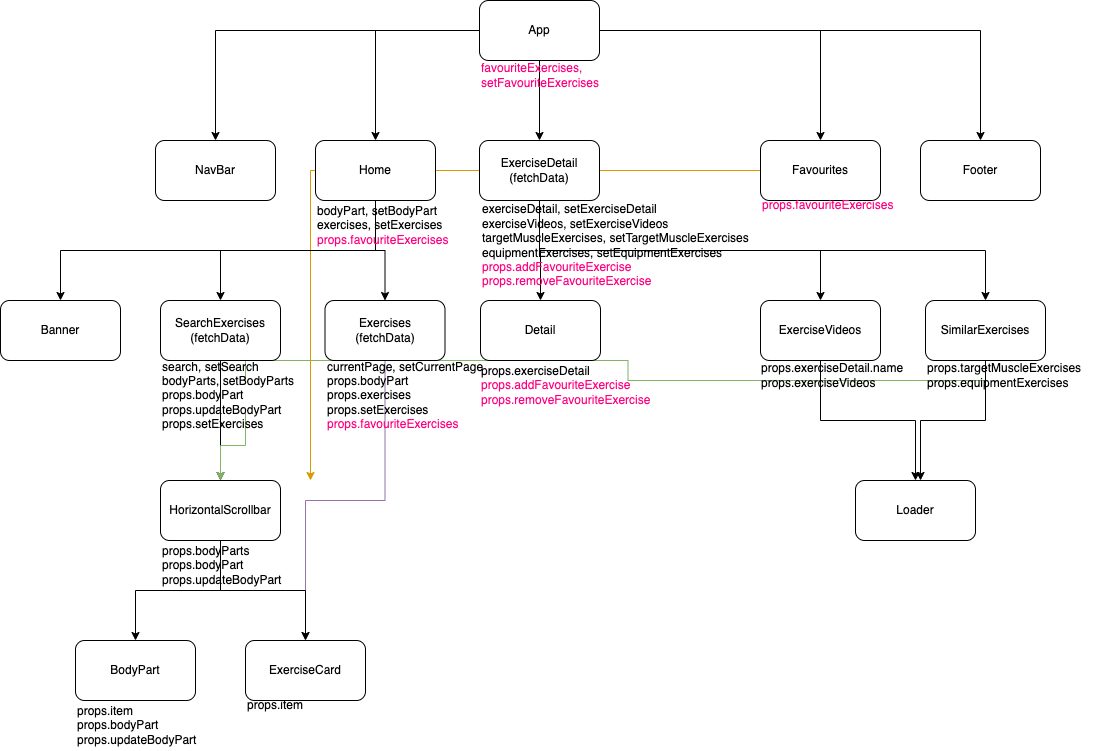

The diagram above was exported from draw.io. Its source (the exported page's mxGraphModel, read from the mxfile embedded in the PNG):
<mxGraphModel dx="1216" dy="783" grid="1" gridSize="10" guides="1" tooltips="1" connect="1" arrows="1" fold="1" page="1" pageScale="1" pageWidth="1169" pageHeight="827" math="0" shadow="0">
  <root>
    <mxCell id="0" />
    <mxCell id="1" parent="0" />
    <mxCell id="-WaggOypLGPDgO_PGreA-44" value="" style="edgeStyle=orthogonalEdgeStyle;rounded=0;orthogonalLoop=1;jettySize=auto;html=1;exitX=0.5;exitY=1;exitDx=0;exitDy=0;entryX=0.5;entryY=0;entryDx=0;entryDy=0;fillColor=#d5e8d4;strokeColor=#82b366;endArrow=none;" edge="1" parent="1" source="-WaggOypLGPDgO_PGreA-28" target="-WaggOypLGPDgO_PGreA-43">
      <mxGeometry relative="1" as="geometry">
        <mxPoint x="1035" y="380" as="sourcePoint" />
        <mxPoint x="270" y="430" as="targetPoint" />
      </mxGeometry>
    </mxCell>
    <mxCell id="-WaggOypLGPDgO_PGreA-38" style="edgeStyle=orthogonalEdgeStyle;rounded=0;orthogonalLoop=1;jettySize=auto;html=1;exitX=0;exitY=0.5;exitDx=0;exitDy=0;fillColor=#ffe6cc;strokeColor=#d79b00;" edge="1" parent="1" source="-WaggOypLGPDgO_PGreA-6">
      <mxGeometry relative="1" as="geometry">
        <mxPoint x="360" y="500" as="targetPoint" />
      </mxGeometry>
    </mxCell>
    <mxCell id="-WaggOypLGPDgO_PGreA-9" style="edgeStyle=orthogonalEdgeStyle;rounded=0;orthogonalLoop=1;jettySize=auto;html=1;exitX=0;exitY=0.5;exitDx=0;exitDy=0;" edge="1" parent="1" source="-WaggOypLGPDgO_PGreA-1" target="-WaggOypLGPDgO_PGreA-4">
      <mxGeometry relative="1" as="geometry" />
    </mxCell>
    <mxCell id="-WaggOypLGPDgO_PGreA-10" style="edgeStyle=orthogonalEdgeStyle;rounded=0;orthogonalLoop=1;jettySize=auto;html=1;exitX=0.5;exitY=1;exitDx=0;exitDy=0;entryX=0.5;entryY=0;entryDx=0;entryDy=0;" edge="1" parent="1" source="-WaggOypLGPDgO_PGreA-1" target="-WaggOypLGPDgO_PGreA-5">
      <mxGeometry relative="1" as="geometry" />
    </mxCell>
    <mxCell id="-WaggOypLGPDgO_PGreA-11" style="edgeStyle=orthogonalEdgeStyle;rounded=0;orthogonalLoop=1;jettySize=auto;html=1;exitX=1;exitY=0.5;exitDx=0;exitDy=0;" edge="1" parent="1" source="-WaggOypLGPDgO_PGreA-1" target="-WaggOypLGPDgO_PGreA-6">
      <mxGeometry relative="1" as="geometry" />
    </mxCell>
    <mxCell id="-WaggOypLGPDgO_PGreA-12" style="edgeStyle=orthogonalEdgeStyle;rounded=0;orthogonalLoop=1;jettySize=auto;html=1;exitX=1;exitY=0.5;exitDx=0;exitDy=0;" edge="1" parent="1" source="-WaggOypLGPDgO_PGreA-1" target="-WaggOypLGPDgO_PGreA-7">
      <mxGeometry relative="1" as="geometry" />
    </mxCell>
    <mxCell id="-WaggOypLGPDgO_PGreA-1" value="App" style="rounded=1;whiteSpace=wrap;html=1;" vertex="1" parent="1">
      <mxGeometry x="529" y="20" width="120" height="60" as="geometry" />
    </mxCell>
    <mxCell id="-WaggOypLGPDgO_PGreA-2" value="NavBar" style="rounded=1;whiteSpace=wrap;html=1;" vertex="1" parent="1">
      <mxGeometry x="205" y="160" width="120" height="60" as="geometry" />
    </mxCell>
    <mxCell id="-WaggOypLGPDgO_PGreA-3" value="" style="endArrow=classic;html=1;rounded=0;entryX=0.5;entryY=0;entryDx=0;entryDy=0;edgeStyle=orthogonalEdgeStyle;" edge="1" parent="1" target="-WaggOypLGPDgO_PGreA-2">
      <mxGeometry width="50" height="50" relative="1" as="geometry">
        <mxPoint x="525" y="50" as="sourcePoint" />
        <mxPoint x="505" y="370" as="targetPoint" />
      </mxGeometry>
    </mxCell>
    <mxCell id="-WaggOypLGPDgO_PGreA-16" style="edgeStyle=orthogonalEdgeStyle;rounded=0;orthogonalLoop=1;jettySize=auto;html=1;exitX=0.5;exitY=1;exitDx=0;exitDy=0;entryX=0.5;entryY=0;entryDx=0;entryDy=0;" edge="1" parent="1" source="-WaggOypLGPDgO_PGreA-4" target="-WaggOypLGPDgO_PGreA-13">
      <mxGeometry relative="1" as="geometry" />
    </mxCell>
    <mxCell id="-WaggOypLGPDgO_PGreA-17" style="edgeStyle=orthogonalEdgeStyle;rounded=0;orthogonalLoop=1;jettySize=auto;html=1;exitX=0.5;exitY=1;exitDx=0;exitDy=0;entryX=0.5;entryY=0;entryDx=0;entryDy=0;" edge="1" parent="1" source="-WaggOypLGPDgO_PGreA-4" target="-WaggOypLGPDgO_PGreA-14">
      <mxGeometry relative="1" as="geometry" />
    </mxCell>
    <mxCell id="-WaggOypLGPDgO_PGreA-18" style="edgeStyle=orthogonalEdgeStyle;rounded=0;orthogonalLoop=1;jettySize=auto;html=1;exitX=0.5;exitY=1;exitDx=0;exitDy=0;entryX=0.5;entryY=0;entryDx=0;entryDy=0;" edge="1" parent="1" source="-WaggOypLGPDgO_PGreA-4" target="-WaggOypLGPDgO_PGreA-15">
      <mxGeometry relative="1" as="geometry" />
    </mxCell>
    <mxCell id="-WaggOypLGPDgO_PGreA-4" value="Home" style="rounded=1;whiteSpace=wrap;html=1;" vertex="1" parent="1">
      <mxGeometry x="365" y="160" width="120" height="60" as="geometry" />
    </mxCell>
    <mxCell id="-WaggOypLGPDgO_PGreA-30" style="edgeStyle=orthogonalEdgeStyle;rounded=0;orthogonalLoop=1;jettySize=auto;html=1;exitX=0.5;exitY=1;exitDx=0;exitDy=0;entryX=0.5;entryY=0;entryDx=0;entryDy=0;" edge="1" parent="1" source="-WaggOypLGPDgO_PGreA-5" target="-WaggOypLGPDgO_PGreA-26">
      <mxGeometry relative="1" as="geometry" />
    </mxCell>
    <mxCell id="-WaggOypLGPDgO_PGreA-31" style="edgeStyle=orthogonalEdgeStyle;rounded=0;orthogonalLoop=1;jettySize=auto;html=1;exitX=0.5;exitY=1;exitDx=0;exitDy=0;entryX=0.5;entryY=0;entryDx=0;entryDy=0;" edge="1" parent="1" source="-WaggOypLGPDgO_PGreA-5" target="-WaggOypLGPDgO_PGreA-27">
      <mxGeometry relative="1" as="geometry" />
    </mxCell>
    <mxCell id="-WaggOypLGPDgO_PGreA-32" style="edgeStyle=orthogonalEdgeStyle;rounded=0;orthogonalLoop=1;jettySize=auto;html=1;exitX=0.5;exitY=1;exitDx=0;exitDy=0;entryX=0.5;entryY=0;entryDx=0;entryDy=0;" edge="1" parent="1" source="-WaggOypLGPDgO_PGreA-5" target="-WaggOypLGPDgO_PGreA-28">
      <mxGeometry relative="1" as="geometry" />
    </mxCell>
    <mxCell id="-WaggOypLGPDgO_PGreA-5" value="ExerciseDetail&lt;br&gt;(fetchData)" style="rounded=1;whiteSpace=wrap;html=1;" vertex="1" parent="1">
      <mxGeometry x="529" y="160" width="120" height="60" as="geometry" />
    </mxCell>
    <mxCell id="-WaggOypLGPDgO_PGreA-6" value="Favourites" style="rounded=1;whiteSpace=wrap;html=1;" vertex="1" parent="1">
      <mxGeometry x="810" y="160" width="120" height="60" as="geometry" />
    </mxCell>
    <mxCell id="-WaggOypLGPDgO_PGreA-7" value="Footer" style="rounded=1;whiteSpace=wrap;html=1;" vertex="1" parent="1">
      <mxGeometry x="970" y="160" width="120" height="60" as="geometry" />
    </mxCell>
    <mxCell id="-WaggOypLGPDgO_PGreA-13" value="Banner" style="rounded=1;whiteSpace=wrap;html=1;" vertex="1" parent="1">
      <mxGeometry x="50" y="320" width="120" height="60" as="geometry" />
    </mxCell>
    <mxCell id="-WaggOypLGPDgO_PGreA-20" style="edgeStyle=orthogonalEdgeStyle;rounded=0;orthogonalLoop=1;jettySize=auto;html=1;exitX=0.5;exitY=1;exitDx=0;exitDy=0;entryX=0.5;entryY=0;entryDx=0;entryDy=0;" edge="1" parent="1" source="-WaggOypLGPDgO_PGreA-14" target="-WaggOypLGPDgO_PGreA-19">
      <mxGeometry relative="1" as="geometry" />
    </mxCell>
    <mxCell id="-WaggOypLGPDgO_PGreA-14" value="SearchExercises&lt;br&gt;(fetchData)" style="rounded=1;whiteSpace=wrap;html=1;" vertex="1" parent="1">
      <mxGeometry x="210" y="320" width="120" height="60" as="geometry" />
    </mxCell>
    <mxCell id="-WaggOypLGPDgO_PGreA-33" style="edgeStyle=orthogonalEdgeStyle;rounded=0;orthogonalLoop=1;jettySize=auto;html=1;exitX=0.5;exitY=1;exitDx=0;exitDy=0;entryX=0.5;entryY=0;entryDx=0;entryDy=0;fillColor=#e1d5e7;strokeColor=#9673a6;" edge="1" parent="1" source="-WaggOypLGPDgO_PGreA-15" target="-WaggOypLGPDgO_PGreA-22">
      <mxGeometry relative="1" as="geometry" />
    </mxCell>
    <mxCell id="-WaggOypLGPDgO_PGreA-15" value="Exercises&lt;br&gt;(fetchData)" style="rounded=1;whiteSpace=wrap;html=1;" vertex="1" parent="1">
      <mxGeometry x="374.5" y="320" width="120" height="60" as="geometry" />
    </mxCell>
    <mxCell id="-WaggOypLGPDgO_PGreA-24" style="edgeStyle=orthogonalEdgeStyle;rounded=0;orthogonalLoop=1;jettySize=auto;html=1;exitX=0.5;exitY=1;exitDx=0;exitDy=0;entryX=0.5;entryY=0;entryDx=0;entryDy=0;" edge="1" parent="1" source="-WaggOypLGPDgO_PGreA-19" target="-WaggOypLGPDgO_PGreA-21">
      <mxGeometry relative="1" as="geometry" />
    </mxCell>
    <mxCell id="-WaggOypLGPDgO_PGreA-25" style="edgeStyle=orthogonalEdgeStyle;rounded=0;orthogonalLoop=1;jettySize=auto;html=1;exitX=0.5;exitY=1;exitDx=0;exitDy=0;entryX=0.5;entryY=0;entryDx=0;entryDy=0;" edge="1" parent="1" source="-WaggOypLGPDgO_PGreA-19" target="-WaggOypLGPDgO_PGreA-22">
      <mxGeometry relative="1" as="geometry" />
    </mxCell>
    <mxCell id="-WaggOypLGPDgO_PGreA-19" value="HorizontalScrollbar" style="rounded=1;whiteSpace=wrap;html=1;" vertex="1" parent="1">
      <mxGeometry x="210" y="500" width="120" height="60" as="geometry" />
    </mxCell>
    <mxCell id="-WaggOypLGPDgO_PGreA-21" value="BodyPart" style="rounded=1;whiteSpace=wrap;html=1;" vertex="1" parent="1">
      <mxGeometry x="125" y="660" width="120" height="60" as="geometry" />
    </mxCell>
    <mxCell id="-WaggOypLGPDgO_PGreA-22" value="ExerciseCard" style="rounded=1;whiteSpace=wrap;html=1;" vertex="1" parent="1">
      <mxGeometry x="295" y="660" width="120" height="60" as="geometry" />
    </mxCell>
    <mxCell id="-WaggOypLGPDgO_PGreA-26" value="Detail" style="rounded=1;whiteSpace=wrap;html=1;" vertex="1" parent="1">
      <mxGeometry x="530" y="320" width="120" height="60" as="geometry" />
    </mxCell>
    <mxCell id="-WaggOypLGPDgO_PGreA-34" style="edgeStyle=orthogonalEdgeStyle;rounded=0;orthogonalLoop=1;jettySize=auto;html=1;exitX=0.5;exitY=1;exitDx=0;exitDy=0;entryX=0.5;entryY=0;entryDx=0;entryDy=0;" edge="1" parent="1" source="-WaggOypLGPDgO_PGreA-27" target="-WaggOypLGPDgO_PGreA-29">
      <mxGeometry relative="1" as="geometry" />
    </mxCell>
    <mxCell id="-WaggOypLGPDgO_PGreA-27" value="ExerciseVideos" style="rounded=1;whiteSpace=wrap;html=1;" vertex="1" parent="1">
      <mxGeometry x="810" y="320" width="120" height="60" as="geometry" />
    </mxCell>
    <mxCell id="-WaggOypLGPDgO_PGreA-36" style="edgeStyle=orthogonalEdgeStyle;rounded=0;orthogonalLoop=1;jettySize=auto;html=1;exitX=0.5;exitY=1;exitDx=0;exitDy=0;entryX=0.5;entryY=0;entryDx=0;entryDy=0;fillColor=#d5e8d4;strokeColor=#82b366;startArrow=none;" edge="1" parent="1" source="-WaggOypLGPDgO_PGreA-43" target="-WaggOypLGPDgO_PGreA-19">
      <mxGeometry relative="1" as="geometry" />
    </mxCell>
    <mxCell id="-WaggOypLGPDgO_PGreA-57" style="edgeStyle=orthogonalEdgeStyle;rounded=0;orthogonalLoop=1;jettySize=auto;html=1;exitX=0.5;exitY=1;exitDx=0;exitDy=0;" edge="1" parent="1" source="-WaggOypLGPDgO_PGreA-28">
      <mxGeometry relative="1" as="geometry">
        <mxPoint x="970" y="500" as="targetPoint" />
      </mxGeometry>
    </mxCell>
    <mxCell id="-WaggOypLGPDgO_PGreA-28" value="SimilarExercises" style="rounded=1;whiteSpace=wrap;html=1;" vertex="1" parent="1">
      <mxGeometry x="975" y="320" width="120" height="60" as="geometry" />
    </mxCell>
    <mxCell id="-WaggOypLGPDgO_PGreA-29" value="Loader" style="rounded=1;whiteSpace=wrap;html=1;" vertex="1" parent="1">
      <mxGeometry x="905" y="500" width="120" height="60" as="geometry" />
    </mxCell>
    <mxCell id="-WaggOypLGPDgO_PGreA-39" value="&lt;font color=&quot;#ff0080&quot;&gt;favouriteExercises, setFavouriteExercises&lt;/font&gt;" style="text;html=1;strokeColor=none;fillColor=none;align=left;verticalAlign=middle;whiteSpace=wrap;rounded=0;" vertex="1" parent="1">
      <mxGeometry x="529" y="80" width="60" height="30" as="geometry" />
    </mxCell>
    <mxCell id="-WaggOypLGPDgO_PGreA-40" value="bodyPart, setBodyPart&lt;br&gt;exercises, setExercises&lt;br&gt;&lt;font color=&quot;#ff0080&quot;&gt;props.favouriteExercises&lt;/font&gt;" style="text;html=1;strokeColor=none;fillColor=none;align=left;verticalAlign=middle;whiteSpace=wrap;rounded=0;" vertex="1" parent="1">
      <mxGeometry x="365" y="230" width="150" height="30" as="geometry" />
    </mxCell>
    <mxCell id="-WaggOypLGPDgO_PGreA-41" value="exerciseDetail, setExerciseDetail&lt;br&gt;exerciseVideos, setExerciseVideos&lt;br&gt;targetMuscleExercises, setTargetMuscleExercises&lt;br&gt;equipmentExercises, setEquipmentExercises&lt;br&gt;&lt;font color=&quot;#ff0080&quot;&gt;props.addFavouriteExercise&lt;br&gt;props.removeFavouriteExercise&lt;/font&gt;" style="text;html=1;strokeColor=none;fillColor=none;align=left;verticalAlign=middle;whiteSpace=wrap;rounded=0;" vertex="1" parent="1">
      <mxGeometry x="530" y="220" width="280" height="90" as="geometry" />
    </mxCell>
    <mxCell id="-WaggOypLGPDgO_PGreA-43" value="search, setSearch&lt;br&gt;bodyParts, setBodyParts&lt;br&gt;props.bodyPart&lt;br&gt;props.updateBodyPart&lt;br&gt;props.setExercises" style="text;html=1;strokeColor=none;fillColor=none;align=left;verticalAlign=middle;whiteSpace=wrap;rounded=0;" vertex="1" parent="1">
      <mxGeometry x="210" y="400" width="170" height="30" as="geometry" />
    </mxCell>
    <mxCell id="-WaggOypLGPDgO_PGreA-45" value="currentPage, setCurrentPage&lt;br&gt;props.bodyPart&lt;br&gt;props.exercises&lt;br&gt;props.setExercises&lt;br&gt;&lt;font color=&quot;#ff0080&quot;&gt;props.favouriteExercises&lt;/font&gt;" style="text;html=1;strokeColor=none;fillColor=none;align=left;verticalAlign=middle;whiteSpace=wrap;rounded=0;" vertex="1" parent="1">
      <mxGeometry x="374.5" y="375" width="180" height="80" as="geometry" />
    </mxCell>
    <mxCell id="-WaggOypLGPDgO_PGreA-49" value="props.favouriteExercises" style="text;html=1;strokeColor=none;fillColor=none;align=left;verticalAlign=middle;whiteSpace=wrap;rounded=0;fontColor=#FF0080;" vertex="1" parent="1">
      <mxGeometry x="810" y="210" width="160" height="30" as="geometry" />
    </mxCell>
    <mxCell id="-WaggOypLGPDgO_PGreA-50" value="props.bodyParts&lt;br&gt;props.bodyPart&lt;br&gt;props.updateBodyPart" style="text;html=1;strokeColor=none;fillColor=none;align=left;verticalAlign=middle;whiteSpace=wrap;rounded=0;" vertex="1" parent="1">
      <mxGeometry x="210" y="560" width="130" height="50" as="geometry" />
    </mxCell>
    <mxCell id="-WaggOypLGPDgO_PGreA-51" value="props.item&lt;br&gt;props.bodyPart&lt;br&gt;props.updateBodyPart" style="text;html=1;strokeColor=none;fillColor=none;align=left;verticalAlign=middle;whiteSpace=wrap;rounded=0;" vertex="1" parent="1">
      <mxGeometry x="125" y="720" width="150" height="50" as="geometry" />
    </mxCell>
    <mxCell id="-WaggOypLGPDgO_PGreA-52" value="props.item" style="text;html=1;strokeColor=none;fillColor=none;align=left;verticalAlign=middle;whiteSpace=wrap;rounded=0;" vertex="1" parent="1">
      <mxGeometry x="295" y="710" width="60" height="30" as="geometry" />
    </mxCell>
    <mxCell id="-WaggOypLGPDgO_PGreA-53" value="props.exerciseDetail&lt;br&gt;&lt;font color=&quot;#ff0080&quot;&gt;props.addFavouriteExercise&lt;br&gt;props.removeFavouriteExercise&lt;/font&gt;" style="text;html=1;strokeColor=none;fillColor=none;align=left;verticalAlign=middle;whiteSpace=wrap;rounded=0;" vertex="1" parent="1">
      <mxGeometry x="529" y="380" width="280" height="50" as="geometry" />
    </mxCell>
    <mxCell id="-WaggOypLGPDgO_PGreA-54" value="props.exerciseDetail.name&lt;br&gt;props.exerciseVideos" style="text;html=1;strokeColor=none;fillColor=none;align=left;verticalAlign=middle;whiteSpace=wrap;rounded=0;" vertex="1" parent="1">
      <mxGeometry x="809" y="380" width="151" height="30" as="geometry" />
    </mxCell>
    <mxCell id="-WaggOypLGPDgO_PGreA-58" value="props.targetMuscleExercises&lt;br&gt;props.equipmentExercises" style="text;html=1;strokeColor=none;fillColor=none;align=left;verticalAlign=middle;whiteSpace=wrap;rounded=0;" vertex="1" parent="1">
      <mxGeometry x="975" y="375" width="170" height="40" as="geometry" />
    </mxCell>
  </root>
</mxGraphModel>